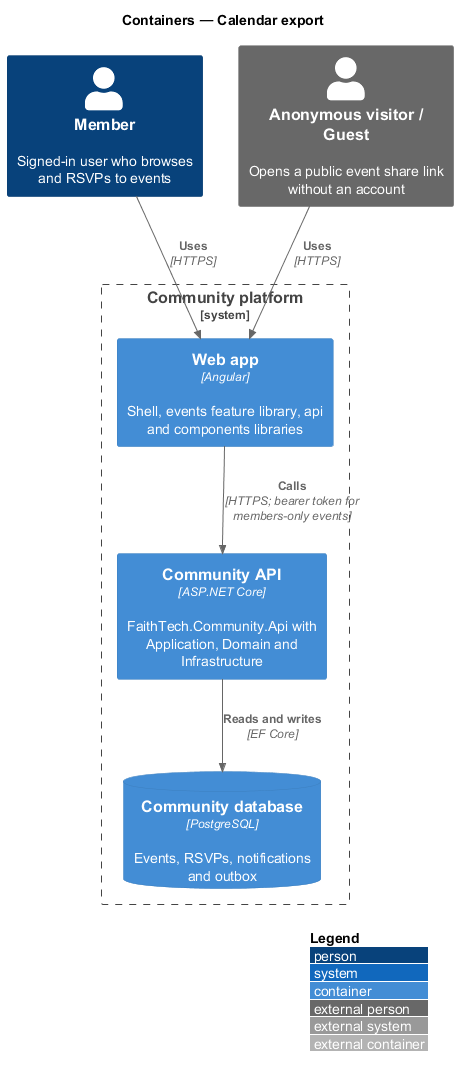

The diagram above was rendered by PlantUML. Its source (embedded in the PNG):
@startuml
!include <C4/C4_Container>
LAYOUT_WITH_LEGEND()
title Containers — Calendar export

Person(member, "Member", "Signed-in user who browses and RSVPs to events")
Person_Ext(guest, "Anonymous visitor / Guest", "Opens a public event share link without an account")
System_Boundary(ftc, "Community platform") {
  Container(spa, "Web app", "Angular", "Shell, events feature library, api and components libraries")
  Container(api, "Community API", "ASP.NET Core", "FaithTech.Community.Api with Application, Domain and Infrastructure")
  ContainerDb(db, "Community database", "PostgreSQL", "Events, RSVPs, notifications and outbox")
}
Rel(member, spa, "Uses", "HTTPS")
Rel(guest, spa, "Uses", "HTTPS")
Rel(spa, api, "Calls", "HTTPS; bearer token for members-only events")
Rel(api, db, "Reads and writes", "EF Core")
@enduml